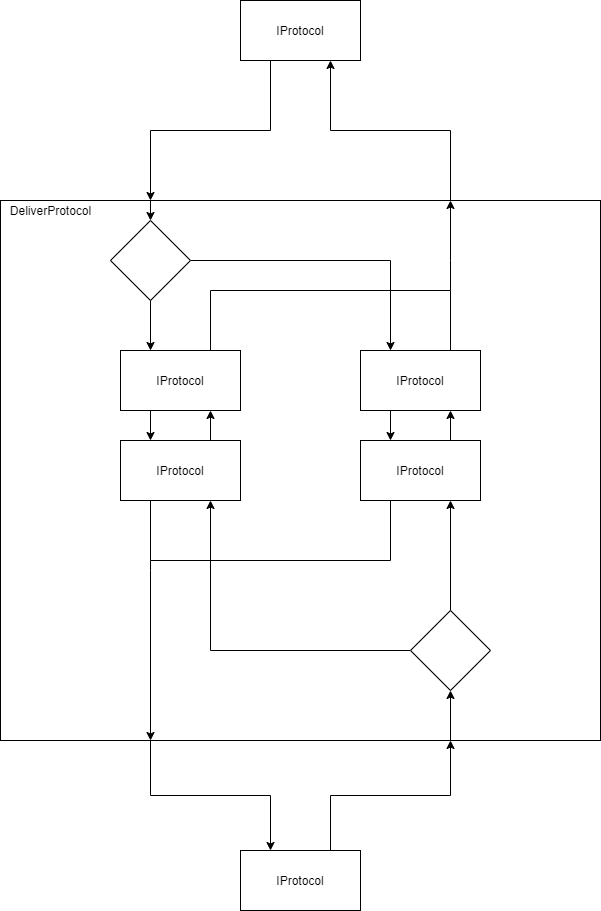

The diagram above was exported from draw.io. Its source (the exported page's mxGraphModel, read from the mxfile embedded in the PNG):
<mxGraphModel dx="427" dy="953" grid="1" gridSize="10" guides="1" tooltips="1" connect="1" arrows="1" fold="1" page="1" pageScale="1" pageWidth="850" pageHeight="1100" background="#ffffff" math="0" shadow="0">
  <root>
    <mxCell id="0" />
    <mxCell id="1" parent="0" />
    <mxCell id="26" value="" style="rounded=0;whiteSpace=wrap;html=1;" parent="1" vertex="1">
      <mxGeometry x="70" y="270" width="600" height="540" as="geometry" />
    </mxCell>
    <mxCell id="72" style="edgeStyle=orthogonalEdgeStyle;rounded=0;orthogonalLoop=1;jettySize=auto;html=1;exitX=0.75;exitY=1;exitDx=0;exitDy=0;entryX=0.5;entryY=1;entryDx=0;entryDy=0;" parent="1" source="26" target="71" edge="1">
      <mxGeometry relative="1" as="geometry" />
    </mxCell>
    <mxCell id="28" style="edgeStyle=orthogonalEdgeStyle;rounded=0;orthogonalLoop=1;jettySize=auto;html=1;exitX=0.75;exitY=0;exitDx=0;exitDy=0;entryX=0.75;entryY=1;entryDx=0;entryDy=0;" parent="1" source="26" target="27" edge="1">
      <mxGeometry relative="1" as="geometry" />
    </mxCell>
    <mxCell id="33" style="edgeStyle=orthogonalEdgeStyle;rounded=0;orthogonalLoop=1;jettySize=auto;html=1;exitX=0.25;exitY=1;exitDx=0;exitDy=0;entryX=0.25;entryY=0;entryDx=0;entryDy=0;" parent="1" source="26" target="30" edge="1">
      <mxGeometry relative="1" as="geometry" />
    </mxCell>
    <mxCell id="64" style="edgeStyle=orthogonalEdgeStyle;rounded=0;orthogonalLoop=1;jettySize=auto;html=1;exitX=0.25;exitY=0;exitDx=0;exitDy=0;entryX=0.5;entryY=0;entryDx=0;entryDy=0;" parent="1" source="26" target="63" edge="1">
      <mxGeometry relative="1" as="geometry" />
    </mxCell>
    <mxCell id="29" style="edgeStyle=orthogonalEdgeStyle;rounded=0;orthogonalLoop=1;jettySize=auto;html=1;exitX=0.25;exitY=1;exitDx=0;exitDy=0;entryX=0.25;entryY=0;entryDx=0;entryDy=0;" parent="1" source="27" target="26" edge="1">
      <mxGeometry relative="1" as="geometry" />
    </mxCell>
    <mxCell id="27" value="IProtocol" style="rounded=0;whiteSpace=wrap;html=1;" parent="1" vertex="1">
      <mxGeometry x="310" y="70" width="120" height="60" as="geometry" />
    </mxCell>
    <mxCell id="32" style="edgeStyle=orthogonalEdgeStyle;rounded=0;orthogonalLoop=1;jettySize=auto;html=1;exitX=0.75;exitY=0;exitDx=0;exitDy=0;entryX=0.75;entryY=1;entryDx=0;entryDy=0;" parent="1" source="30" target="26" edge="1">
      <mxGeometry relative="1" as="geometry" />
    </mxCell>
    <mxCell id="30" value="IProtocol" style="rounded=0;whiteSpace=wrap;html=1;" parent="1" vertex="1">
      <mxGeometry x="310" y="920" width="120" height="60" as="geometry" />
    </mxCell>
    <mxCell id="36" style="edgeStyle=orthogonalEdgeStyle;rounded=0;orthogonalLoop=1;jettySize=auto;html=1;exitX=0.25;exitY=1;exitDx=0;exitDy=0;entryX=0.25;entryY=0;entryDx=0;entryDy=0;" parent="1" source="37" target="40" edge="1">
      <mxGeometry relative="1" as="geometry" />
    </mxCell>
    <mxCell id="37" value="IProtocol" style="rounded=0;whiteSpace=wrap;html=1;" parent="1" vertex="1">
      <mxGeometry x="190" y="420" width="120" height="60" as="geometry" />
    </mxCell>
    <mxCell id="38" style="edgeStyle=orthogonalEdgeStyle;rounded=0;orthogonalLoop=1;jettySize=auto;html=1;exitX=0.75;exitY=0;exitDx=0;exitDy=0;entryX=0.75;entryY=1;entryDx=0;entryDy=0;" parent="1" source="40" target="37" edge="1">
      <mxGeometry relative="1" as="geometry" />
    </mxCell>
    <mxCell id="40" value="IProtocol" style="rounded=0;whiteSpace=wrap;html=1;" parent="1" vertex="1">
      <mxGeometry x="190" y="510" width="120" height="60" as="geometry" />
    </mxCell>
    <mxCell id="43" style="edgeStyle=orthogonalEdgeStyle;rounded=0;orthogonalLoop=1;jettySize=auto;html=1;exitX=0.25;exitY=1;exitDx=0;exitDy=0;entryX=0.25;entryY=0;entryDx=0;entryDy=0;" parent="1" source="44" target="47" edge="1">
      <mxGeometry relative="1" as="geometry" />
    </mxCell>
    <mxCell id="44" value="IProtocol" style="rounded=0;whiteSpace=wrap;html=1;" parent="1" vertex="1">
      <mxGeometry x="430" y="420" width="120" height="60" as="geometry" />
    </mxCell>
    <mxCell id="45" style="edgeStyle=orthogonalEdgeStyle;rounded=0;orthogonalLoop=1;jettySize=auto;html=1;exitX=0.75;exitY=0;exitDx=0;exitDy=0;entryX=0.75;entryY=1;entryDx=0;entryDy=0;" parent="1" source="47" target="44" edge="1">
      <mxGeometry relative="1" as="geometry" />
    </mxCell>
    <mxCell id="47" value="IProtocol" style="rounded=0;whiteSpace=wrap;html=1;" parent="1" vertex="1">
      <mxGeometry x="430" y="510" width="120" height="60" as="geometry" />
    </mxCell>
    <mxCell id="62" style="edgeStyle=orthogonalEdgeStyle;rounded=0;orthogonalLoop=1;jettySize=auto;html=1;exitX=0;exitY=1;exitDx=0;exitDy=0;entryX=0.75;entryY=0;entryDx=0;entryDy=0;" parent="1" source="61" target="26" edge="1">
      <mxGeometry relative="1" as="geometry">
        <Array as="points">
          <mxPoint x="520" y="330" />
          <mxPoint x="520" y="330" />
        </Array>
      </mxGeometry>
    </mxCell>
    <mxCell id="61" value="" style="shape=partialRectangle;whiteSpace=wrap;html=1;bottom=1;right=1;left=1;top=0;fillColor=none;routingCenterX=-0.5;direction=west;" parent="1" vertex="1">
      <mxGeometry x="280" y="360" width="240" height="60" as="geometry" />
    </mxCell>
    <mxCell id="65" style="edgeStyle=orthogonalEdgeStyle;rounded=0;orthogonalLoop=1;jettySize=auto;html=1;exitX=1;exitY=0.5;exitDx=0;exitDy=0;entryX=0.25;entryY=0;entryDx=0;entryDy=0;" parent="1" source="63" target="44" edge="1">
      <mxGeometry relative="1" as="geometry" />
    </mxCell>
    <mxCell id="67" style="edgeStyle=orthogonalEdgeStyle;rounded=0;orthogonalLoop=1;jettySize=auto;html=1;exitX=0.5;exitY=1;exitDx=0;exitDy=0;entryX=0.25;entryY=0;entryDx=0;entryDy=0;" parent="1" source="63" target="37" edge="1">
      <mxGeometry relative="1" as="geometry" />
    </mxCell>
    <mxCell id="63" value="" style="rhombus;whiteSpace=wrap;html=1;" parent="1" vertex="1">
      <mxGeometry x="180" y="290" width="80" height="80" as="geometry" />
    </mxCell>
    <mxCell id="70" style="edgeStyle=orthogonalEdgeStyle;rounded=0;orthogonalLoop=1;jettySize=auto;html=1;exitX=0;exitY=1;exitDx=0;exitDy=0;entryX=0.25;entryY=1;entryDx=0;entryDy=0;" parent="1" source="68" target="26" edge="1">
      <mxGeometry relative="1" as="geometry">
        <Array as="points">
          <mxPoint x="220" y="640" />
          <mxPoint x="220" y="640" />
        </Array>
      </mxGeometry>
    </mxCell>
    <mxCell id="68" value="" style="shape=partialRectangle;whiteSpace=wrap;html=1;bottom=1;right=1;left=1;top=0;fillColor=none;routingCenterX=-0.5;" parent="1" vertex="1">
      <mxGeometry x="220" y="570" width="240" height="60" as="geometry" />
    </mxCell>
    <mxCell id="73" style="edgeStyle=orthogonalEdgeStyle;rounded=0;orthogonalLoop=1;jettySize=auto;html=1;exitX=0.5;exitY=0;exitDx=0;exitDy=0;entryX=0.75;entryY=1;entryDx=0;entryDy=0;" parent="1" source="71" target="47" edge="1">
      <mxGeometry relative="1" as="geometry" />
    </mxCell>
    <mxCell id="75" style="edgeStyle=orthogonalEdgeStyle;rounded=0;orthogonalLoop=1;jettySize=auto;html=1;exitX=0;exitY=0.5;exitDx=0;exitDy=0;entryX=0.75;entryY=1;entryDx=0;entryDy=0;" parent="1" source="71" target="40" edge="1">
      <mxGeometry relative="1" as="geometry" />
    </mxCell>
    <mxCell id="71" value="" style="rhombus;whiteSpace=wrap;html=1;" parent="1" vertex="1">
      <mxGeometry x="480" y="680" width="80" height="80" as="geometry" />
    </mxCell>
    <mxCell id="76" value="DeliverProtocol" style="text;html=1;align=center;verticalAlign=middle;resizable=0;points=[];autosize=1;" parent="1" vertex="1">
      <mxGeometry x="70" y="270" width="100" height="20" as="geometry" />
    </mxCell>
  </root>
</mxGraphModel>